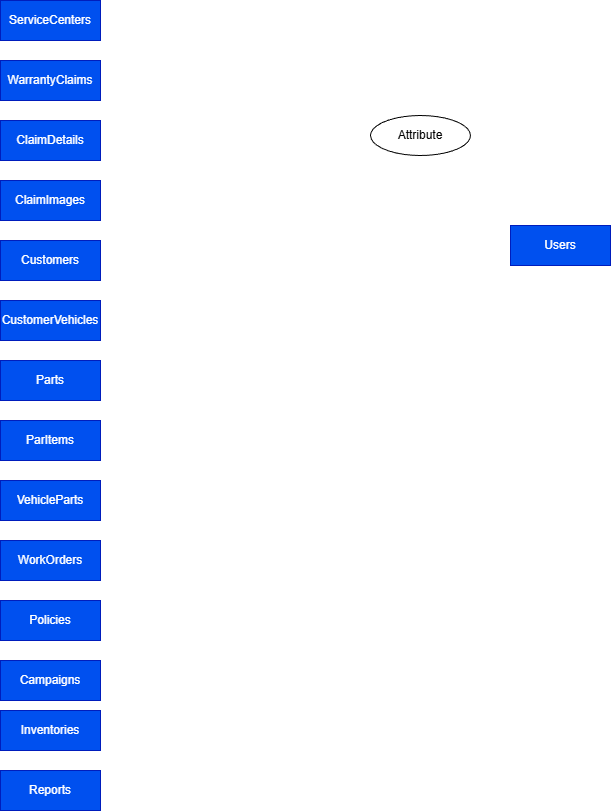

The diagram above was exported from draw.io. Its source (the exported page's mxGraphModel, read from the mxfile embedded in the PNG):
<mxGraphModel dx="2235" dy="766" grid="1" gridSize="10" guides="1" tooltips="1" connect="1" arrows="1" fold="1" page="1" pageScale="1" pageWidth="850" pageHeight="1100" math="0" shadow="0">
  <root>
    <mxCell id="0" />
    <mxCell id="1" parent="0" />
    <mxCell id="1y1736LFVQEzXRUpaZ5U-1" value="Users" style="whiteSpace=wrap;html=1;align=center;fillColor=#0050ef;strokeColor=#001DBC;fontColor=#ffffff;" vertex="1" parent="1">
      <mxGeometry x="130" y="370" width="100" height="40" as="geometry" />
    </mxCell>
    <mxCell id="1y1736LFVQEzXRUpaZ5U-2" value="ServiceCenters" style="whiteSpace=wrap;html=1;align=center;fillColor=#0050ef;strokeColor=#001DBC;fontColor=#ffffff;" vertex="1" parent="1">
      <mxGeometry x="-380" y="145" width="100" height="40" as="geometry" />
    </mxCell>
    <mxCell id="1y1736LFVQEzXRUpaZ5U-3" value="WarrantyClaims" style="whiteSpace=wrap;html=1;align=center;fillColor=#0050ef;strokeColor=#001DBC;fontColor=#ffffff;" vertex="1" parent="1">
      <mxGeometry x="-380" y="205" width="100" height="40" as="geometry" />
    </mxCell>
    <mxCell id="1y1736LFVQEzXRUpaZ5U-4" value="ClaimDetails" style="whiteSpace=wrap;html=1;align=center;fillColor=#0050ef;strokeColor=#001DBC;fontColor=#ffffff;" vertex="1" parent="1">
      <mxGeometry x="-380" y="265" width="100" height="40" as="geometry" />
    </mxCell>
    <mxCell id="1y1736LFVQEzXRUpaZ5U-5" value="ClaimImages" style="whiteSpace=wrap;html=1;align=center;fillColor=#0050ef;strokeColor=#001DBC;fontColor=#ffffff;" vertex="1" parent="1">
      <mxGeometry x="-380" y="325" width="100" height="40" as="geometry" />
    </mxCell>
    <mxCell id="1y1736LFVQEzXRUpaZ5U-6" value="Customers" style="whiteSpace=wrap;html=1;align=center;fillColor=#0050ef;strokeColor=#001DBC;fontColor=#ffffff;" vertex="1" parent="1">
      <mxGeometry x="-380" y="385" width="100" height="40" as="geometry" />
    </mxCell>
    <mxCell id="1y1736LFVQEzXRUpaZ5U-7" value="CustomerVehicles" style="whiteSpace=wrap;html=1;align=center;fillColor=#0050ef;strokeColor=#001DBC;fontColor=#ffffff;" vertex="1" parent="1">
      <mxGeometry x="-380" y="445" width="100" height="40" as="geometry" />
    </mxCell>
    <mxCell id="1y1736LFVQEzXRUpaZ5U-8" value="Parts" style="whiteSpace=wrap;html=1;align=center;fillColor=#0050ef;strokeColor=#001DBC;fontColor=#ffffff;" vertex="1" parent="1">
      <mxGeometry x="-380" y="505" width="100" height="40" as="geometry" />
    </mxCell>
    <mxCell id="1y1736LFVQEzXRUpaZ5U-9" value="ParItems" style="whiteSpace=wrap;html=1;align=center;fillColor=#0050ef;strokeColor=#001DBC;fontColor=#ffffff;" vertex="1" parent="1">
      <mxGeometry x="-380" y="565" width="100" height="40" as="geometry" />
    </mxCell>
    <mxCell id="1y1736LFVQEzXRUpaZ5U-10" value="VehicleParts" style="whiteSpace=wrap;html=1;align=center;fillColor=#0050ef;strokeColor=#001DBC;fontColor=#ffffff;" vertex="1" parent="1">
      <mxGeometry x="-380" y="625" width="100" height="40" as="geometry" />
    </mxCell>
    <mxCell id="1y1736LFVQEzXRUpaZ5U-11" value="WorkOrders" style="whiteSpace=wrap;html=1;align=center;fillColor=#0050ef;strokeColor=#001DBC;fontColor=#ffffff;" vertex="1" parent="1">
      <mxGeometry x="-380" y="685" width="100" height="40" as="geometry" />
    </mxCell>
    <mxCell id="1y1736LFVQEzXRUpaZ5U-12" value="Policies" style="whiteSpace=wrap;html=1;align=center;fillColor=#0050ef;strokeColor=#001DBC;fontColor=#ffffff;" vertex="1" parent="1">
      <mxGeometry x="-380" y="745" width="100" height="40" as="geometry" />
    </mxCell>
    <mxCell id="1y1736LFVQEzXRUpaZ5U-13" value="Campaigns" style="whiteSpace=wrap;html=1;align=center;fillColor=#0050ef;strokeColor=#001DBC;fontColor=#ffffff;" vertex="1" parent="1">
      <mxGeometry x="-380" y="805" width="100" height="40" as="geometry" />
    </mxCell>
    <mxCell id="1y1736LFVQEzXRUpaZ5U-14" value="Inventories" style="whiteSpace=wrap;html=1;align=center;fillColor=#0050ef;strokeColor=#001DBC;fontColor=#ffffff;" vertex="1" parent="1">
      <mxGeometry x="-380" y="855" width="100" height="40" as="geometry" />
    </mxCell>
    <mxCell id="1y1736LFVQEzXRUpaZ5U-15" value="Reports" style="whiteSpace=wrap;html=1;align=center;fillColor=#0050ef;strokeColor=#001DBC;fontColor=#ffffff;" vertex="1" parent="1">
      <mxGeometry x="-380" y="915" width="100" height="40" as="geometry" />
    </mxCell>
    <mxCell id="1y1736LFVQEzXRUpaZ5U-16" value="Attribute" style="ellipse;whiteSpace=wrap;html=1;align=center;" vertex="1" parent="1">
      <mxGeometry x="-10" y="260" width="100" height="40" as="geometry" />
    </mxCell>
  </root>
</mxGraphModel>